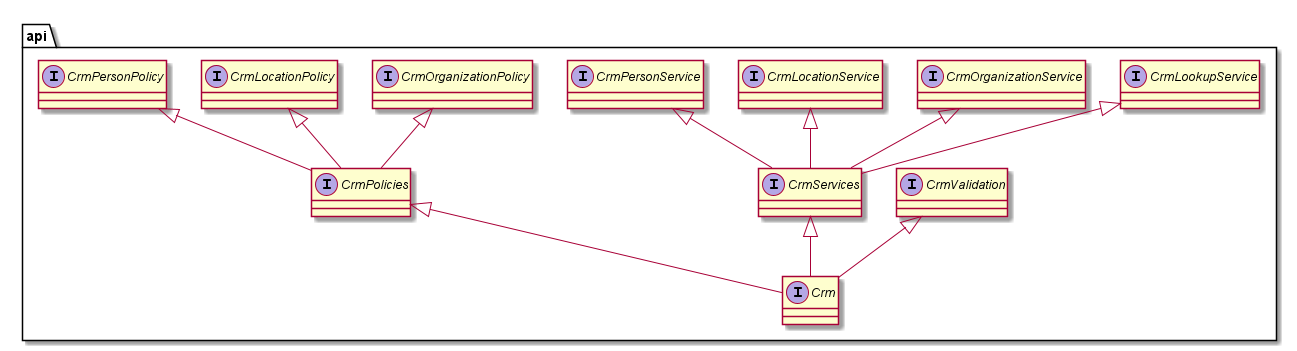

The diagram above was rendered by PlantUML. Its source (embedded in the PNG):
@startuml

package "api" {

    interface Crm extends CrmServices, CrmPolicies, CrmValidation {

    }

    interface CrmServices extends CrmLookupService, CrmOrganizationService, CrmLocationService, CrmPersonService {

    }

    interface CrmPolicies extends CrmOrganizationPolicy, CrmLocationPolicy, CrmPersonPolicy {

    }

}

@enduml